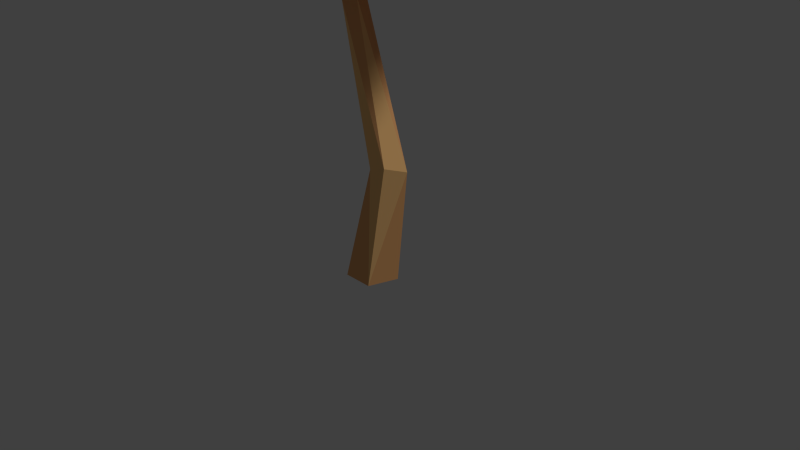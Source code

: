 # Source: lowpoly_tree2.blend  (saved by Blender 2.76.0; exported with 4.5.12 LTS)
import bpy
from mathutils import Matrix  # noqa: F401  (used for matrix-valued properties, if any)

bpy.ops.wm.read_factory_settings(use_empty=True)
scene = bpy.context.scene
scene.name = 'Scene'

# ---- collections
col_collection_1 = bpy.data.collections.new('Collection 1'); scene.collection.children.link(col_collection_1)

# ---- materials (node trees are filled in below, after node groups)
mat_bark = bpy.data.materials.new('Bark')
mat_bark.alpha_threshold = 0.0
mat_bark.use_transparent_shadow = False
mat_bark.diffuse_color = (1.0, 0.5857, 0.2323, 1.0)
mat_bark.roughness = 0.5
mat_bark2 = bpy.data.materials.new('Bark2')
mat_bark2.alpha_threshold = 0.0
mat_bark2.use_transparent_shadow = False
mat_bark2.diffuse_color = (0.8276, 0.4153, 0.1672, 1.0)
mat_bark2.roughness = 0.5
mat_leafred = bpy.data.materials.new('LeafRed')
mat_leafred.alpha_threshold = 0.0
mat_leafred.use_transparent_shadow = False
mat_leafred.diffuse_color = (0.8, 0.05949, 0.1085, 1.0)
mat_leafred.roughness = 0.5
mat_leafred2 = bpy.data.materials.new('LeafRed2')
mat_leafred2.alpha_threshold = 0.0
mat_leafred2.use_transparent_shadow = False
mat_leafred2.diffuse_color = (0.4109, 0.04082, 0.0721, 1.0)
mat_leafred2.roughness = 0.5

# ---- material node trees

# ---- world
world_world = bpy.data.worlds.new('World'); scene.world = world_world
world_world.color = (0.05088, 0.05088, 0.05088)
world_world.use_sun_shadow = False
world_world.sun_shadow_jitter_overblur = 0.0
world_world.cycles.sampling_method = 'MANUAL'
world_world.cycles.sample_map_resolution = 256

# ---- cameras
cam_camera = bpy.data.cameras.new('Camera')
cam_camera.clip_end = 100.0
cam_camera.lens = 35.0
cam_camera.sensor_width = 32.0
cam_camera.sensor_height = 18.0
cam_camera.ortho_scale = 7.314
cam_camera.dof.focus_distance = 0.0
cam_camera.dof.aperture_fstop = 128.0

# ---- lights
light_lamp = bpy.data.lights.new('Lamp', 'SUN')
light_lamp.transmission_factor = 0.0
light_lamp.cutoff_distance = 30.0
light_lamp.angle = 0.1993
light_lamp.energy = 1.0
light_lamp.shadow_buffer_clip_start = 1.001
light_lamp.shadow_soft_size = 0.1
light_lamp.shadow_cascade_max_distance = 1000.0
light_lamp.cycles.use_multiple_importance_sampling = False

# ---- meshes
me_cylinder_001 = bpy.data.meshes.new('Cylinder.001')
me_cylinder_001.from_pydata([(2.384e-07, 1.278, -1.0), (0.8235, 0.6243, 19.27), (1.215, 0.3948, -1.0), (1.329, 0.2569, 19.27), (0.7509, -1.034, -1.0), (1.136, -0.3375, 19.27), (-0.7509, -1.034, -1.0), (0.511, -0.3375, 19.27), (-1.215, 0.3948, -1.0), (0.3179, 0.2569, 19.27), (1.433, 0.8159, 4.26), (-0.6928, 0.5074, 12.16), (-0.5083, -0.1265, 12.02), (2.123, 0.1878, 4.739), (-1.054, -0.4575, 11.8), (1.627, -0.6999, 4.997), (-1.575, -0.02824, 11.8), (0.632, -0.6203, 4.677), (-1.352, 0.5681, 12.03), (0.5118, 0.3165, 4.222), (-0.6383, 0.5449, 12.93), (5.032, 0.2135, 13.88), (-0.6383, 0.2324, 12.5), (4.723, 0.2361, 14.01), (-0.6383, -0.2732, 12.67), (4.617, 0.04789, 12.79), (-0.6383, -0.2732, 13.2), (-0.6383, 0.2324, 13.36), (4.701, 0.2808, 12.84), (1.817, 0.4295, 12.63), (2.015, 0.1702, 12.34), (4.419, 0.08062, 13.19), (2.122, -0.1963, 12.55), (1.99, -0.1635, 12.96), (4.429, 0.2767, 13.1), (1.802, 0.2233, 13.01), (4.568, 0.05605, 15.36), (4.487, 0.2319, 15.44), (4.721, 0.06411, 14.04), (-0.2577, 0.5422, 14.37), (2.097, 2.42, 14.96), (-0.1695, 0.3995, 14.22), (0.01134, 0.1979, 14.31), (1.973, 2.307, 14.4), (0.01134, 0.1979, 14.59), (-0.1695, 0.3995, 14.68), (1.074, 1.292, 14.18), (1.9, 2.148, 14.58), (1.233, 1.505, 14.47), (1.904, 2.284, 14.59), (1.909, 2.214, 15.79), (2.026, 2.249, 15.04), (-0.533, -0.3499, 14.49), (-4.765, -1.114, 15.54), (-0.5945, -0.04354, 14.06), (-0.694, 0.4522, 14.22), (-4.692, -0.9082, 14.36), (-0.694, 0.4522, 14.75), (-0.5945, -0.04354, 14.92), (-4.751, -1.156, 14.43), (-3.013, -0.6424, 14.02), (-3.196, -0.482, 13.81), (-4.476, -0.8907, 14.74), (-3.327, -0.2299, 13.96), (-3.226, -0.2345, 14.26), (-4.444, -1.084, 14.65), (-3.032, -0.4895, 14.3), (-5.02, -0.9944, 16.19), (-4.628, -0.9629, 15.55), (-4.536, -1.039, 15.58), (0.09379, -0.1421, 15.38), (-0.04798, -0.231, 15.15), (2.226, -2.685, 15.94), (-0.2774, -0.3748, 15.24), (2.08, -2.667, 15.3), (-0.2774, -0.3748, 15.52), (-0.04798, -0.231, 15.61), (2.21, -2.639, 15.33), (1.116, -1.553, 15.14), (2.064, -2.551, 15.51), (1.153, -1.55, 15.38), (1.308, -1.393, 15.28), (1.833, -2.579, 16.35), (2.13, -2.732, 15.84), (2.252, -2.807, 15.97), (-3.445, 0.2531, 21.18), (-4.471, 0.2849, 18.72), (-2.905, 0.2763, 16.93), (0.4835, 0.131, 17.36), (-1.615, 3.607, 21.7), (-2.008, 4.992, 19.5), (-1.119, 3.612, 17.47), (2.036, 3.626, 21.93), (3.189, 4.996, 19.65), (2.512, 3.61, 17.63), (3.958, 0.3736, 21.65), (5.905, 0.3777, 19.1), (4.423, 0.3453, 17.3), (1.897, -2.948, 21.81), (3.088, -4.247, 19.56), (2.398, -2.95, 17.5), (-0.428, 0.1531, 21.64), (-2.23, -3.243, 21.2), (-3.09, -4.823, 18.55), (-1.773, -3.257, 16.87), (2.928, 0.2358, 16.51), (2.442, 0.393, 15.1), (3.251, 0.1805, 14.06), (4.049, 2.538, 15.69), (4.416, 1.689, 14.5), (5.753, 1.309, 16.96), (6.419, 1.898, 15.65), (5.881, 1.282, 14.45), (5.902, -0.5521, 16.57), (6.471, -0.6945, 14.93), (5.985, -0.5756, 14.01), (5.012, -2.129, 16.63), (5.365, -2.958, 15.26), (5.132, -2.088, 14.04), (4.148, 1.698, 16.97), (3.133, -1.756, 16.34), (2.493, -2.463, 14.73), (3.396, -1.82, 13.84), (-3.831, 1.282, 17.97), (-3.352, 1.793, 16.56), (-3.908, 0.8688, 15.33), (-2.807, -0.4105, 17.88), (-1.967, -0.5267, 16.44), (-2.996, -0.7683, 15.05), (-4.047, -2.319, 17.47), (-3.64, -3.249, 15.73), (-4.115, -2.464, 14.62), (-5.716, -2.446, 17.16), (-5.886, -3.156, 15.31), (-5.694, -2.51, 14.41), (-6.677, -1.635, 17.47), (-7.269, -2.274, 15.88), (-6.633, -1.867, 14.7), (-4.987, -0.3992, 17.92), (-5.9, 0.804, 17.8), (-6.569, 1.562, 16.26), (-5.999, 0.431, 15.06), (2.484, -1.73, 17.25), (2.725, -1.473, 16.52), (2.449, -1.925, 15.9), (3.008, -2.541, 17.07), (3.432, -2.585, 16.28), (2.911, -2.717, 15.68), (2.354, -3.483, 16.9), (2.556, -3.952, 16.1), (2.306, -3.565, 15.57), (1.385, -3.907, 15.94), (0.9954, -3.31, 16.96), (0.6878, -3.465, 16.18), (1.144, -3.434, 15.55), (1.457, -2.091, 17.35), (1.084, -1.612, 16.55), (1.358, -2.152, 15.87), (2.163, 3.224, 16.56), (2.34, 3.386, 15.74), (1.968, 2.876, 15.11), (2.792, 2.379, 16.48), (3.112, 2.229, 15.63), (2.586, 2.044, 15.01), (2.24, 1.445, 16.45), (2.389, 0.878, 15.67), (1.369, 0.9404, 15.5), (1.905, 1.124, 15.03), (0.8028, 1.665, 16.45), (0.4911, 1.441, 15.62), (0.7906, 1.544, 15.02), (1.683, 2.419, 16.69), (0.9653, 3.02, 16.57), (0.4195, 3.318, 15.67), (0.7979, 2.687, 15.06), (0.7844, 0.2097, 17.99), (0.006824, 0.4816, 16.31), (1.072, 1.636, 15.17), (0.546, 2.449, 18.67), (-0.2982, 3.54, 17.24), (0.9264, 3.841, 15.6), (2.848, 3.95, 18.68), (2.882, 5.774, 17.13), (2.99, 5.194, 15.52), (4.703, 3.403, 18.08), (5.244, 4.772, 16.24), (4.707, 4.567, 15.03), (5.323, 1.999, 17.98), (6.28, 2.988, 16.33), (5.388, 3.349, 14.97), (2.88, 1.378, 18.34), (3.247, -0.2289, 17.61), (3.577, -0.7087, 15.51), (3.539, 1.186, 14.66), (-3.588, 1.655, 15.9), (-3.6, 1.849, 16.35), (-3.45, 1.622, 15.91), (-5.445, -1.942, 18.47), (-5.118, -1.441, 17.63), (-4.305, -1.935, 17.15), (-4.354, -1.751, 19.13), (-3.627, -1.191, 18.54), (-3.195, -1.785, 17.67), (-3.448, -2.951, 19.27), (-2.275, -2.839, 18.69), (-2.368, -2.858, 17.75), (-3.574, -3.964, 18.83), (-2.58, -4.135, 18.01), (-2.557, -3.803, 17.36), (-4.278, -4.353, 18.57), (-3.492, -4.775, 17.8), (-3.165, -4.22, 17.15), (-4.77, -3.056, 18.75), (-5.513, -3.291, 18.14), (-5.477, -3.409, 16.94), (-4.361, -3.281, 16.74), (0.6272, 3.811, 19.53), (-0.02216, 3.823, 18.64), (0.4748, 4.309, 17.74), (0.6354, 5.182, 19.68), (0.00133, 5.696, 18.85), (0.5032, 5.628, 17.74), (1.993, 5.928, 19.24), (1.866, 6.806, 18.15), (1.71, 6.292, 17.3), (2.965, 5.456, 18.75), (3.079, 6.014, 17.48), (2.614, 5.793, 16.89), (3.269, 4.608, 18.78), (3.636, 4.949, 17.62), (2.964, 5.053, 16.92), (1.9, 4.413, 19.34), (1.977, 3.394, 19.08), (1.888, 2.873, 17.91), (1.809, 3.871, 17.22), (3.015, -1.702, 16.46), (2.926, -0.9524, 17.22), (3.279, -0.975, 18.2), (3.893, -1.865, 18.66), (2.643, -3.296, 17.0), (2.384, -3.173, 17.95), (2.902, -2.557, 18.73), (3.279, -4.262, 17.6), (3.3, -4.504, 18.87), (3.541, -3.498, 19.35), (4.287, -3.687, 17.68), (4.736, -3.653, 19.04), (4.552, -2.904, 19.45), (4.584, -2.183, 16.84), (5.149, -1.622, 17.77), (4.848, -1.428, 18.59), (3.553, -2.52, 16.83), (3.935, -0.9355, 16.26), (4.208, 0.3057, 16.93), (4.195, -0.1604, 18.02), (-5.382, 0.5157, 15.93), (-6.026, -1.965, 16.61), (-6.501, -1.18, 15.5), (-4.7, 1.052, 18.41), (-5.295, 1.58, 16.92), (-4.158, 2.589, 16.06), (-4.657, 2.986, 19.27), (-5.217, 4.219, 18.1), (-4.027, 4.51, 16.7), (-2.418, 4.014, 19.5), (-2.101, 5.794, 18.33), (-2.016, 5.447, 16.83), (-0.8124, 3.356, 18.95), (-0.08843, 4.702, 17.47), (-0.5471, 4.725, 16.36), (-0.4331, 2.047, 18.7), (0.6064, 2.981, 17.37), (-0.09144, 3.567, 16.18), (-2.7, 1.774, 18.9), (-2.548, 0.3872, 18.07), (-2.235, 0.1553, 16.15), (-1.998, 1.93, 15.61)], [], [(11, 1, 3), (12, 3, 5), (14, 5, 7), (3, 1, 9, 7, 5), (9, 1, 11), (7, 9, 18), (0, 2, 4, 6, 8), (6, 17, 19), (17, 16, 18), (19, 10, 0), (19, 18, 11), (4, 15, 17), (14, 16, 17), (13, 15, 4), (12, 14, 15), (10, 13, 2), (11, 12, 13), (20, 22, 24, 26, 27), (26, 33, 35), (33, 31, 34), (35, 29, 20), (34, 28, 29), (24, 32, 33), (30, 32, 24), (25, 31, 32), (29, 30, 22), (28, 25, 30), (21, 37, 36), (38, 21, 36), (31, 38, 23), (31, 25, 21), (34, 23, 21), (39, 41, 42, 44, 45), (48, 47, 49), (49, 43, 39), (42, 46, 48), (43, 47, 46), (39, 46, 41), (51, 40, 50), (47, 51, 49), (47, 43, 40), (53, 69, 67), (52, 54, 55, 57, 58), (57, 64, 66), (64, 62, 65), (66, 60, 52), (65, 59, 60), (55, 63, 64), (61, 63, 55), (56, 62, 63), (60, 61, 54), (59, 56, 61), (68, 53, 67), (62, 56, 53), (65, 69, 53), (70, 71, 73, 75, 76), (80, 81, 76), (81, 79, 77), (78, 80, 75), (74, 79, 78), (70, 81, 78), (81, 77, 74), (83, 84, 82), (84, 72, 82), (79, 83, 72), (79, 74, 84), (86, 90, 91), (85, 89, 90), (91, 90, 93), (90, 89, 92), (94, 93, 96), (93, 92, 95), (96, 99, 100), (95, 98, 99), (99, 98, 102), (99, 103, 104), (85, 101, 89), (88, 87, 91), (89, 101, 92), (88, 91, 94), (92, 101, 95), (88, 94, 97), (95, 101, 98), (88, 97, 100), (98, 101, 102), (88, 100, 104), (88, 104, 87), (102, 85, 86), (104, 103, 86), (102, 101, 85), (106, 108, 109), (105, 119, 108), (109, 108, 111), (108, 119, 110), (112, 111, 114), (111, 110, 113), (114, 117, 118), (114, 113, 116), (117, 116, 120), (117, 121, 122), (118, 107, 109), (118, 109, 112), (110, 119, 113), (118, 112, 115), (113, 119, 116), (116, 119, 120), (118, 122, 107), (120, 105, 106), (122, 121, 106), (120, 119, 105), (125, 124, 127), (124, 123, 126), (128, 127, 130), (127, 126, 129), (131, 130, 133), (130, 129, 132), (133, 136, 137), (132, 135, 136), (135, 139, 140), (136, 140, 141), (123, 138, 126), (137, 125, 128), (126, 138, 129), (137, 128, 131), (129, 138, 132), (137, 131, 134), (132, 138, 135), (135, 138, 139), (137, 141, 125), (139, 123, 124), (140, 124, 125), (139, 138, 123), (144, 143, 146), (143, 142, 145), (147, 146, 149), (146, 145, 148), (150, 149, 151), (149, 148, 152), (151, 153, 154), (152, 155, 156), (153, 156, 157), (142, 155, 145), (150, 144, 147), (145, 155, 148), (148, 155, 152), (150, 154, 157), (150, 157, 144), (156, 155, 142), (156, 143, 144), (160, 159, 162), (159, 158, 161), (163, 162, 165), (162, 161, 164), (167, 165, 166), (165, 164, 168), (166, 169, 170), (168, 172, 173), (169, 173, 174), (158, 171, 161), (167, 160, 163), (161, 171, 164), (164, 171, 168), (168, 171, 172), (167, 170, 174), (167, 174, 160), (172, 158, 159), (173, 159, 160), (172, 171, 158), (12, 11, 3), (14, 12, 5), (16, 14, 7), (18, 9, 11), (16, 7, 18), (8, 6, 19), (19, 17, 18), (8, 19, 0), (10, 19, 11), (6, 4, 17), (15, 14, 17), (2, 13, 4), (13, 12, 15), (0, 10, 2), (10, 11, 13), (37, 38, 36), (21, 23, 37), (27, 26, 35), (35, 33, 34), (27, 35, 20), (35, 34, 29), (26, 24, 33), (33, 32, 31), (22, 30, 24), (30, 25, 32), (20, 29, 22), (29, 28, 30), (23, 38, 37), (34, 31, 23), (38, 31, 21), (25, 28, 21), (28, 34, 21), (40, 49, 50), (45, 44, 48), (45, 48, 39), (48, 49, 39), (44, 42, 48), (48, 46, 47), (41, 46, 42), (39, 43, 46), (49, 51, 50), (51, 47, 40), (43, 49, 40), (69, 68, 67), (58, 57, 66), (66, 64, 65), (58, 66, 52), (66, 65, 60), (57, 55, 64), (64, 63, 62), (54, 61, 55), (61, 56, 63), (52, 60, 54), (60, 59, 61), (65, 62, 69), (68, 62, 53), (56, 59, 53), (59, 65, 53), (69, 62, 68), (75, 80, 76), (81, 80, 79), (76, 81, 70), (73, 78, 75), (78, 79, 80), (73, 71, 78), (71, 70, 78), (78, 81, 74), (72, 83, 82), (84, 77, 72), (83, 79, 84), (74, 77, 84), (77, 79, 72), (87, 86, 91), (86, 85, 90), (94, 91, 93), (93, 90, 92), (97, 94, 96), (96, 93, 95), (97, 96, 100), (96, 95, 99), (103, 99, 102), (100, 99, 104), (103, 102, 86), (87, 104, 86), (107, 106, 109), (106, 105, 108), (112, 109, 111), (111, 108, 110), (115, 112, 114), (114, 111, 113), (115, 114, 118), (117, 114, 116), (121, 117, 120), (118, 117, 122), (121, 120, 106), (107, 122, 106), (128, 125, 127), (127, 124, 126), (131, 128, 130), (130, 127, 129), (134, 131, 133), (133, 130, 132), (134, 133, 137), (133, 132, 136), (136, 135, 140), (137, 136, 141), (140, 139, 124), (141, 140, 125), (147, 144, 146), (146, 143, 145), (150, 147, 149), (149, 146, 148), (154, 150, 151), (151, 149, 152), (151, 152, 153), (153, 152, 156), (154, 153, 157), (143, 156, 142), (157, 156, 144), (163, 160, 162), (162, 159, 161), (167, 163, 165), (165, 162, 164), (166, 165, 168), (167, 166, 170), (166, 168, 169), (169, 168, 173), (170, 169, 174), (173, 172, 159), (174, 173, 160), (177, 176, 179), (176, 175, 178), (180, 179, 182), (179, 178, 181), (183, 182, 185), (182, 181, 184), (185, 188, 189), (184, 187, 188), (187, 191, 192), (188, 192, 193), (175, 190, 178), (189, 177, 180), (178, 190, 181), (189, 180, 183), (181, 190, 184), (189, 183, 186), (184, 190, 187), (187, 190, 191), (189, 193, 177), (191, 175, 176), (192, 176, 177), (191, 190, 175), (180, 177, 179), (179, 176, 178), (183, 180, 182), (182, 179, 181), (186, 183, 185), (185, 182, 184), (186, 185, 189), (185, 184, 188), (188, 187, 192), (189, 188, 193), (192, 191, 176), (193, 192, 177), (196, 194, 195), (199, 198, 201), (198, 197, 200), (202, 201, 204), (201, 200, 203), (205, 204, 207), (204, 203, 206), (207, 210, 211), (206, 209, 210), (209, 213, 214), (210, 214, 215), (197, 212, 200), (211, 199, 202), (200, 212, 203), (211, 202, 205), (203, 212, 206), (211, 205, 208), (206, 212, 209), (209, 212, 213), (211, 215, 199), (213, 197, 198), (214, 198, 199), (213, 212, 197), (202, 199, 201), (201, 198, 200), (205, 202, 204), (204, 201, 203), (208, 205, 207), (207, 204, 206), (208, 207, 211), (207, 206, 210), (210, 209, 214), (211, 210, 215), (214, 213, 198), (215, 214, 199), (218, 217, 220), (217, 216, 219), (221, 220, 223), (220, 219, 222), (224, 223, 226), (223, 222, 225), (226, 229, 230), (225, 228, 229), (228, 232, 233), (229, 233, 234), (216, 231, 219), (230, 218, 221), (219, 231, 222), (230, 221, 224), (222, 231, 225), (230, 224, 227), (225, 231, 228), (228, 231, 232), (230, 234, 218), (232, 216, 217), (233, 217, 218), (232, 231, 216), (221, 218, 220), (220, 217, 219), (224, 221, 223), (223, 220, 222), (227, 224, 226), (226, 223, 225), (227, 226, 230), (226, 225, 229), (229, 228, 233), (230, 229, 234), (233, 232, 217), (234, 233, 218), (236, 240, 241), (235, 239, 240), (241, 240, 243), (240, 239, 242), (244, 243, 246), (243, 242, 245), (246, 249, 250), (245, 248, 249), (249, 248, 252), (249, 253, 254), (235, 251, 239), (238, 237, 241), (239, 251, 242), (238, 241, 244), (242, 251, 245), (238, 244, 247), (245, 251, 248), (238, 247, 250), (248, 251, 252), (238, 250, 254), (238, 254, 237), (252, 235, 236), (254, 253, 236), (252, 251, 235), (237, 236, 241), (236, 235, 240), (244, 241, 243), (243, 240, 242), (247, 244, 246), (246, 243, 245), (247, 246, 250), (246, 245, 249), (253, 249, 252), (250, 249, 254), (253, 252, 236), (237, 254, 236), (257, 255, 256), (260, 259, 262), (259, 258, 261), (263, 262, 265), (262, 261, 264), (266, 265, 268), (265, 264, 267), (268, 271, 272), (267, 270, 271), (270, 274, 275), (271, 275, 276), (258, 273, 261), (272, 260, 263), (261, 273, 264), (272, 263, 266), (264, 273, 267), (272, 266, 269), (267, 273, 270), (270, 273, 274), (272, 276, 260), (274, 258, 259), (275, 259, 260), (274, 273, 258), (263, 260, 262), (262, 259, 261), (266, 263, 265), (265, 262, 264), (269, 266, 268), (268, 265, 267), (269, 268, 272), (268, 267, 271), (271, 270, 275), (272, 271, 276), (275, 274, 259), (276, 275, 260)])
me_cylinder_001.polygons.foreach_set('material_index', [0, 0, 1, 0, 1, 0, 0, 0, 0, 0, 1, 0, 1, 0, 1, 0, 1, 0, 0, 0, 1, 1, 1, 0, 1, 0, 0, 0, 0, 0, 0, 1, 0, 0, 1, 0, 1, 0, 0, 0, 0, 0, 0, 0, 0, 1, 1, 1, 0, 1, 0, 0, 0, 0, 0, 0, 0, 0, 1, 1, 0, 1, 0, 0, 0, 0, 2, 2, 2, 2, 2, 2, 2, 2, 2, 2, 2, 2, 2, 2, 2, 2, 2, 2, 2, 2, 2, 2, 2, 2, 2, 2, 2, 2, 2, 2, 2, 2, 2, 2, 2, 2, 2, 2, 2, 2, 2, 2, 2, 2, 3, 3, 3, 3, 3, 3, 3, 3, 3, 3, 3, 3, 3, 3, 3, 3, 3, 3, 3, 3, 3, 3, 2, 2, 2, 2, 2, 2, 2, 2, 2, 2, 2, 2, 2, 2, 2, 2, 2, 2, 2, 2, 2, 2, 2, 2, 2, 2, 2, 2, 2, 2, 2, 2, 2, 2, 2, 2, 0, 0, 0, 0, 0, 0, 0, 1, 0, 1, 0, 1, 0, 1, 0, 0, 0, 0, 0, 0, 0, 0, 0, 0, 0, 0, 0, 0, 0, 1, 0, 0, 0, 0, 0, 0, 0, 0, 0, 0, 0, 0, 0, 0, 0, 0, 0, 0, 0, 0, 0, 0, 0, 0, 0, 0, 0, 0, 0, 0, 0, 0, 0, 0, 0, 0, 0, 0, 0, 0, 0, 0, 2, 2, 2, 2, 2, 2, 2, 2, 2, 2, 2, 2, 2, 2, 2, 2, 2, 2, 2, 2, 2, 2, 2, 2, 3, 3, 3, 3, 3, 3, 3, 3, 3, 3, 3, 3, 2, 2, 2, 2, 2, 2, 2, 2, 2, 2, 2, 2, 2, 2, 2, 2, 2, 2, 2, 2, 2, 2, 2, 2, 2, 2, 2, 2, 2, 2, 2, 2, 2, 2, 2, 2, 2, 2, 2, 2, 2, 2, 2, 2, 2, 2, 2, 2, 2, 2, 2, 2, 2, 2, 2, 2, 0, 3, 3, 3, 3, 3, 3, 3, 3, 3, 3, 3, 3, 3, 3, 3, 3, 3, 3, 3, 3, 3, 3, 3, 3, 3, 3, 3, 3, 3, 3, 3, 3, 3, 3, 3, 3, 3, 3, 3, 3, 3, 3, 3, 3, 3, 3, 3, 3, 3, 3, 3, 3, 3, 3, 3, 3, 3, 3, 3, 3, 3, 3, 3, 3, 3, 3, 3, 3, 2, 2, 2, 2, 2, 2, 2, 2, 2, 2, 2, 2, 2, 2, 2, 2, 2, 2, 2, 2, 2, 2, 2, 2, 2, 2, 2, 2, 2, 2, 2, 2, 2, 2, 2, 2, 2, 2, 2, 2, 2, 2, 2, 2, 2, 2, 2, 2, 2, 2, 2, 2, 2, 2, 2, 2, 2, 2, 2, 2, 2, 2, 2, 2, 2, 2, 2, 2, 2, 2, 2])
me_cylinder_001.materials.append(mat_bark)
me_cylinder_001.materials.append(mat_bark2)
me_cylinder_001.materials.append(mat_leafred)
me_cylinder_001.materials.append(mat_leafred2)
me_cylinder_001.use_remesh_preserve_volume = False
me_cylinder_001.use_remesh_preserve_attributes = False
me_cylinder_001.use_mirror_vertex_groups = False
me_cylinder_001.update()

# ---- objects
ob_cylinder = bpy.data.objects.new('Cylinder', me_cylinder_001)
ob_lamp = bpy.data.objects.new('Lamp', light_lamp)
ob_camera = bpy.data.objects.new('Camera', cam_camera)

# ---- transforms, parenting, visibility, modifiers, constraints
ob_cylinder.location = (0.0, 0.0, 0.0)
ob_cylinder.scale = (0.2742, 0.2742, 0.2742)
ob_cylinder.lineart.crease_threshold = 0.0
ob_lamp.location = (5.047, 1.005, 5.904)
ob_lamp.rotation_euler = (0.6503, 0.05522, 1.866)
ob_lamp.lock_rotations_4d = False
ob_lamp.empty_display_type = 'ARROWS'
ob_lamp.color = (0.0, 0.0, 0.0, 0.0)
ob_lamp.lineart.crease_threshold = 0.0
ob_camera.location = (7.481, -6.508, 5.344)
ob_camera.rotation_euler = (1.109, 0.01082, 0.8149)
ob_camera.lock_rotations_4d = False
ob_camera.empty_display_type = 'ARROWS'
ob_camera.color = (0.0, 0.0, 0.0, 0.0)
ob_camera.display_type = 'WIRE'
ob_camera.lineart.crease_threshold = 0.0

# ---- collection membership
col_collection_1.objects.link(ob_cylinder)
col_collection_1.objects.link(ob_lamp)
col_collection_1.objects.link(ob_camera)

# ---- scene / render settings (as saved in the file)
scene.camera = ob_camera
scene.frame_start = 1; scene.frame_end = 250; scene.frame_set(1)
scene.render.engine = 'BLENDER_EEVEE_NEXT'
scene.render.resolution_percentage = 50
scene.render.dither_intensity = 0.0
scene.cycles.use_denoising = False
scene.cycles.samples = 10
scene.cycles.sampling_pattern = 'TABULATED_SOBOL'
scene.cycles.light_sampling_threshold = 0.0
scene.cycles.use_adaptive_sampling = False
scene.cycles.use_light_tree = False
scene.cycles.blur_glossy = 0.0
scene.cycles.pixel_filter_type = 'GAUSSIAN'
scene.cycles.sample_clamp_indirect = 0.0
scene.view_settings.view_transform = 'Standard'
bpy.context.view_layer.update()
